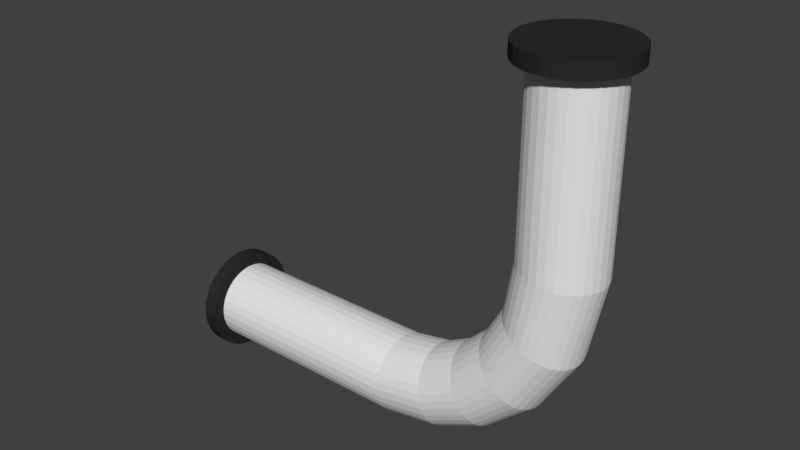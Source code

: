 # Source: pipe_bend.blend  (saved by Blender 2.78.0; exported with 4.5.12 LTS)
import bpy
from mathutils import Matrix  # noqa: F401  (used for matrix-valued properties, if any)

bpy.ops.wm.read_factory_settings(use_empty=True)
scene = bpy.context.scene
scene.name = 'Scene'

# ---- collections
col_collection_1 = bpy.data.collections.new('Collection 1'); scene.collection.children.link(col_collection_1)

# ---- materials (node trees are filled in below, after node groups)
mat_top = bpy.data.materials.new('Top')
mat_top.alpha_threshold = 0.0
mat_top.use_transparent_shadow = False
mat_top.diffuse_color = (0.02519, 0.02519, 0.02519, 1.0)
mat_top.roughness = 0.5

# ---- material node trees

# ---- world
world_world = bpy.data.worlds.new('World'); scene.world = world_world
world_world.color = (0.05088, 0.05088, 0.05088)
world_world.use_sun_shadow = False
world_world.sun_shadow_jitter_overblur = 0.0
world_world.cycles.sampling_method = 'MANUAL'

# ---- meshes
me_cylinder_002 = bpy.data.meshes.new('Cylinder.002')
me_cylinder_002.from_pydata([(0.0, 1.0, -1.0), (0.0, 1.0, 1.0), (0.1951, 0.9808, -1.0), (0.1951, 0.9808, 1.0), (0.3827, 0.9239, -1.0), (0.3827, 0.9239, 1.0), (0.5556, 0.8315, -1.0), (0.5556, 0.8315, 1.0), (0.7071, 0.7071, -1.0), (0.7071, 0.7071, 1.0), (0.8315, 0.5556, -1.0), (0.8315, 0.5556, 1.0), (0.9239, 0.3827, -1.0), (0.9239, 0.3827, 1.0), (0.9808, 0.1951, -1.0), (0.9808, 0.1951, 1.0), (1.0, 7.55e-08, -1.0), (1.0, 7.55e-08, 1.0), (0.9808, -0.1951, -1.0), (0.9808, -0.1951, 1.0), (0.9239, -0.3827, -1.0), (0.9239, -0.3827, 1.0), (0.8315, -0.5556, -1.0), (0.8315, -0.5556, 1.0), (0.7071, -0.7071, -1.0), (0.7071, -0.7071, 1.0), (0.5556, -0.8315, -1.0), (0.5556, -0.8315, 1.0), (0.3827, -0.9239, -1.0), (0.3827, -0.9239, 1.0), (0.1951, -0.9808, -1.0), (0.1951, -0.9808, 1.0), (-3.258e-07, -1.0, -1.0), (-3.258e-07, -1.0, 1.0), (-0.1951, -0.9808, -1.0), (-0.1951, -0.9808, 1.0), (-0.3827, -0.9239, -1.0), (-0.3827, -0.9239, 1.0), (-0.5556, -0.8315, -1.0), (-0.5556, -0.8315, 1.0), (-0.7071, -0.7071, -1.0), (-0.7071, -0.7071, 1.0), (-0.8315, -0.5556, -1.0), (-0.8315, -0.5556, 1.0), (-0.9239, -0.3827, -1.0), (-0.9239, -0.3827, 1.0), (-0.9808, -0.1951, -1.0), (-0.9808, -0.1951, 1.0), (-1.0, 9.656e-07, -1.0), (-1.0, 9.656e-07, 1.0), (-0.9808, 0.1951, -1.0), (-0.9808, 0.1951, 1.0), (-0.9239, 0.3827, -1.0), (-0.9239, 0.3827, 1.0), (-0.8315, 0.5556, -1.0), (-0.8315, 0.5556, 1.0), (-0.7071, 0.7071, -1.0), (-0.7071, 0.7071, 1.0), (-0.5556, 0.8315, -1.0), (-0.5556, 0.8315, 1.0), (-0.3827, 0.9239, -1.0), (-0.3827, 0.9239, 1.0), (-0.1951, 0.9808, -1.0), (-0.1951, 0.9808, 1.0)], [], [(0, 1, 3, 2), (2, 3, 5, 4), (4, 5, 7, 6), (6, 7, 9, 8), (8, 9, 11, 10), (10, 11, 13, 12), (12, 13, 15, 14), (14, 15, 17, 16), (16, 17, 19, 18), (18, 19, 21, 20), (20, 21, 23, 22), (22, 23, 25, 24), (24, 25, 27, 26), (26, 27, 29, 28), (28, 29, 31, 30), (30, 31, 33, 32), (32, 33, 35, 34), (34, 35, 37, 36), (36, 37, 39, 38), (38, 39, 41, 40), (40, 41, 43, 42), (42, 43, 45, 44), (44, 45, 47, 46), (46, 47, 49, 48), (48, 49, 51, 50), (50, 51, 53, 52), (52, 53, 55, 54), (54, 55, 57, 56), (56, 57, 59, 58), (58, 59, 61, 60), (3, 1, 63, 61, 59, 57, 55, 53, 51, 49, 47, 45, 43, 41, 39, 37, 35, 33, 31, 29, 27, 25, 23, 21, 19, 17, 15, 13, 11, 9, 7, 5), (60, 61, 63, 62), (62, 63, 1, 0), (0, 2, 4, 6, 8, 10, 12, 14, 16, 18, 20, 22, 24, 26, 28, 30, 32, 34, 36, 38, 40, 42, 44, 46, 48, 50, 52, 54, 56, 58, 60, 62)])
me_cylinder_002.materials.append(mat_top)
me_cylinder_002.use_remesh_preserve_volume = False
me_cylinder_002.use_remesh_preserve_attributes = False
me_cylinder_002.use_mirror_vertex_groups = False
me_cylinder_002.update()
me_cylinder_001 = bpy.data.meshes.new('Cylinder.001')
me_cylinder_001.from_pydata([(0.0, 1.0, -1.0), (0.0, 1.0, 1.0), (0.1951, 0.9808, -1.0), (0.1951, 0.9808, 1.0), (0.3827, 0.9239, -1.0), (0.3827, 0.9239, 1.0), (0.5556, 0.8315, -1.0), (0.5556, 0.8315, 1.0), (0.7071, 0.7071, -1.0), (0.7071, 0.7071, 1.0), (0.8315, 0.5556, -1.0), (0.8315, 0.5556, 1.0), (0.9239, 0.3827, -1.0), (0.9239, 0.3827, 1.0), (0.9808, 0.1951, -1.0), (0.9808, 0.1951, 1.0), (1.0, 7.55e-08, -1.0), (1.0, 7.55e-08, 1.0), (0.9808, -0.1951, -1.0), (0.9808, -0.1951, 1.0), (0.9239, -0.3827, -1.0), (0.9239, -0.3827, 1.0), (0.8315, -0.5556, -1.0), (0.8315, -0.5556, 1.0), (0.7071, -0.7071, -1.0), (0.7071, -0.7071, 1.0), (0.5556, -0.8315, -1.0), (0.5556, -0.8315, 1.0), (0.3827, -0.9239, -1.0), (0.3827, -0.9239, 1.0), (0.1951, -0.9808, -1.0), (0.1951, -0.9808, 1.0), (-3.258e-07, -1.0, -1.0), (-3.258e-07, -1.0, 1.0), (-0.1951, -0.9808, -1.0), (-0.1951, -0.9808, 1.0), (-0.3827, -0.9239, -1.0), (-0.3827, -0.9239, 1.0), (-0.5556, -0.8315, -1.0), (-0.5556, -0.8315, 1.0), (-0.7071, -0.7071, -1.0), (-0.7071, -0.7071, 1.0), (-0.8315, -0.5556, -1.0), (-0.8315, -0.5556, 1.0), (-0.9239, -0.3827, -1.0), (-0.9239, -0.3827, 1.0), (-0.9808, -0.1951, -1.0), (-0.9808, -0.1951, 1.0), (-1.0, 9.656e-07, -1.0), (-1.0, 9.656e-07, 1.0), (-0.9808, 0.1951, -1.0), (-0.9808, 0.1951, 1.0), (-0.9239, 0.3827, -1.0), (-0.9239, 0.3827, 1.0), (-0.8315, 0.5556, -1.0), (-0.8315, 0.5556, 1.0), (-0.7071, 0.7071, -1.0), (-0.7071, 0.7071, 1.0), (-0.5556, 0.8315, -1.0), (-0.5556, 0.8315, 1.0), (-0.3827, 0.9239, -1.0), (-0.3827, 0.9239, 1.0), (-0.1951, 0.9808, -1.0), (-0.1951, 0.9808, 1.0)], [], [(0, 1, 3, 2), (2, 3, 5, 4), (4, 5, 7, 6), (6, 7, 9, 8), (8, 9, 11, 10), (10, 11, 13, 12), (12, 13, 15, 14), (14, 15, 17, 16), (16, 17, 19, 18), (18, 19, 21, 20), (20, 21, 23, 22), (22, 23, 25, 24), (24, 25, 27, 26), (26, 27, 29, 28), (28, 29, 31, 30), (30, 31, 33, 32), (32, 33, 35, 34), (34, 35, 37, 36), (36, 37, 39, 38), (38, 39, 41, 40), (40, 41, 43, 42), (42, 43, 45, 44), (44, 45, 47, 46), (46, 47, 49, 48), (48, 49, 51, 50), (50, 51, 53, 52), (52, 53, 55, 54), (54, 55, 57, 56), (56, 57, 59, 58), (58, 59, 61, 60), (3, 1, 63, 61, 59, 57, 55, 53, 51, 49, 47, 45, 43, 41, 39, 37, 35, 33, 31, 29, 27, 25, 23, 21, 19, 17, 15, 13, 11, 9, 7, 5), (60, 61, 63, 62), (62, 63, 1, 0), (0, 2, 4, 6, 8, 10, 12, 14, 16, 18, 20, 22, 24, 26, 28, 30, 32, 34, 36, 38, 40, 42, 44, 46, 48, 50, 52, 54, 56, 58, 60, 62)])
me_cylinder_001.materials.append(mat_top)
me_cylinder_001.use_remesh_preserve_volume = False
me_cylinder_001.use_remesh_preserve_attributes = False
me_cylinder_001.use_mirror_vertex_groups = False
me_cylinder_001.update()
me_cylinder = bpy.data.meshes.new('Cylinder')
me_cylinder.from_pydata([(-9.028, 1.0, -0.4366), (0.0, 1.0, 1.0), (-9.027, 0.9808, -0.4658), (0.1951, 0.9808, 1.0), (-9.027, 0.9239, -0.4938), (0.3827, 0.9239, 1.0), (-9.027, 0.8315, -0.5196), (0.5556, 0.8315, 1.0), (-9.027, 0.7071, -0.5423), (0.7071, 0.7071, 1.0), (-9.027, 0.5556, -0.5609), (0.8315, 0.5556, 1.0), (-9.027, 0.3827, -0.5747), (0.9239, 0.3827, 1.0), (-9.027, 0.1951, -0.5832), (0.9808, 0.1951, 1.0), (-9.027, -9.173e-07, -0.5861), (1.0, 7.55e-08, 1.0), (-9.027, -0.1951, -0.5832), (0.9808, -0.1951, 1.0), (-9.027, -0.3827, -0.5747), (0.9239, -0.3827, 1.0), (-9.027, -0.5556, -0.5609), (0.8315, -0.5556, 1.0), (-9.027, -0.7071, -0.5423), (0.7071, -0.7071, 1.0), (-9.027, -0.8315, -0.5196), (0.5556, -0.8315, 1.0), (-9.027, -0.9239, -0.4938), (0.3827, -0.9239, 1.0), (-9.027, -0.9808, -0.4658), (0.1951, -0.9808, 1.0), (-9.028, -1.0, -0.4366), (-3.258e-07, -1.0, 1.0), (-9.028, -0.9808, -0.4075), (-0.1951, -0.9808, 1.0), (-9.028, -0.9239, -0.3794), (-0.3827, -0.9239, 1.0), (-9.028, -0.8315, -0.3536), (-0.5556, -0.8315, 1.0), (-9.028, -0.7071, -0.3309), (-0.7071, -0.7071, 1.0), (-9.028, -0.5556, -0.3123), (-0.8315, -0.5556, 1.0), (-9.028, -0.3827, -0.2985), (-0.9239, -0.3827, 1.0), (-9.028, -0.1951, -0.29), (-0.9808, -0.1951, 1.0), (-9.029, 2.202e-07, -0.2872), (-1.0, 9.656e-07, 1.0), (-9.028, 0.1951, -0.29), (-0.9808, 0.1951, 1.0), (-9.028, 0.3827, -0.2985), (-0.9239, 0.3827, 1.0), (-9.028, 0.5556, -0.3123), (-0.8315, 0.5556, 1.0), (-9.028, 0.7071, -0.3309), (-0.7071, 0.7071, 1.0), (-9.028, 0.8315, -0.3536), (-0.5556, 0.8315, 1.0), (-9.028, 0.9239, -0.3794), (-0.3827, 0.9239, 1.0), (-9.028, 0.9808, -0.4075), (-0.1951, 0.9808, 1.0), (-0.743, 1.0, -0.154), (-0.5694, 0.9808, -0.1678), (-0.4012, 0.9239, -0.1808), (-0.2452, 0.8315, -0.1925), (-0.1075, 0.7071, -0.2025), (0.005992, 0.5556, -0.2106), (0.09067, 0.3827, -0.2165), (0.143, 0.1951, -0.2201), (0.1606, 7.339e-08, -0.2214), (0.143, -0.1951, -0.2201), (0.09067, -0.3827, -0.2165), (0.005991, -0.5556, -0.2106), (-0.1075, -0.7071, -0.2025), (-0.2452, -0.8315, -0.1925), (-0.4012, -0.9239, -0.1808), (-0.5694, -0.9808, -0.1678), (-0.743, -1.0, -0.154), (-0.9153, -0.9808, -0.1399), (-1.08, -0.9239, -0.126), (-1.23, -0.8315, -0.113), (-1.361, -0.7071, -0.1013), (-1.468, -0.5556, -0.09165), (-1.547, -0.3827, -0.08437), (-1.595, -0.1951, -0.07986), (-1.611, 1.027e-06, -0.07833), (-1.595, 0.1951, -0.07986), (-1.547, 0.3827, -0.08437), (-1.468, 0.5556, -0.09165), (-1.361, 0.7071, -0.1013), (-1.23, 0.8315, -0.113), (-1.08, 0.9239, -0.126), (-0.9153, 0.9808, -0.1399), (-1.421, 0.9808, -0.3081), (-1.284, 0.9239, -0.3275), (-1.155, 0.8315, -0.3452), (-1.042, 0.7071, -0.3606), (-0.9476, 0.5556, -0.3731), (-0.8772, 0.3827, -0.3823), (-0.8336, 0.1951, -0.3879), (-0.8189, 3.669e-08, -0.3898), (-0.8336, -0.1951, -0.3879), (-0.8772, -0.3827, -0.3823), (-0.9476, -0.5556, -0.3731), (-1.042, -0.7071, -0.3606), (-1.155, -0.8315, -0.3452), (-1.284, -0.9239, -0.3275), (-1.421, -0.9808, -0.3081), (-1.563, -1.0, -0.2877), (-1.702, -0.9808, -0.267), (-1.834, -0.9239, -0.2469), (-1.955, -0.8315, -0.2281), (-2.059, -0.7071, -0.2115), (-2.144, -0.5556, -0.1978), (-2.206, -0.3827, -0.1875), (-2.244, -0.1951, -0.1812), (-2.257, 9.907e-07, -0.179), (-2.244, 0.1951, -0.1812), (-2.206, 0.3827, -0.1875), (-2.144, 0.5556, -0.1978), (-2.059, 0.7071, -0.2115), (-1.955, 0.8315, -0.2281), (-1.834, 0.9239, -0.2469), (-1.702, 0.9808, -0.267), (-1.563, 1.0, -0.2877), (-0.2289, 1.0, -0.001417), (-0.03709, 0.9808, -0.007892), (0.148, 0.9239, -0.01378), (0.3191, 0.8315, -0.01891), (0.4695, 0.7071, -0.02317), (0.5933, 0.5556, -0.0265), (0.6854, 0.3827, -0.02889), (0.7422, 0.1951, -0.03031), (0.7614, 1.101e-07, -0.03079), (0.7422, -0.1951, -0.03031), (0.6854, -0.3827, -0.02889), (0.5933, -0.5556, -0.0265), (0.4695, -0.7071, -0.02317), (0.3191, -0.8315, -0.01891), (0.148, -0.9239, -0.01378), (-0.03709, -0.9808, -0.007892), (-0.2289, -1.0, -0.001417), (-0.4199, -0.9808, 0.005416), (-0.6029, -0.9239, 0.01232), (-0.7708, -0.8315, 0.01898), (-0.9176, -0.7071, 0.02505), (-1.038, -0.5556, 0.03018), (-1.127, -0.3827, 0.03409), (-1.181, -0.1951, 0.03654), (-1.2, 1.027e-06, 0.03737), (-1.181, 0.1951, 0.03654), (-1.127, 0.3827, 0.03409), (-1.038, 0.5556, 0.03018), (-0.9176, 0.7071, 0.02505), (-0.7708, 0.8315, 0.01898), (-0.6029, 0.9239, 0.01232), (-0.4199, 0.9808, 0.005416), (-2.66, 0.9808, -0.4176), (-2.57, 0.9239, -0.4425), (-2.484, 0.8315, -0.4653), (-2.408, 0.7071, -0.4851), (-2.344, 0.5556, -0.5013), (-2.297, 0.3827, -0.5134), (-2.267, 0.1951, -0.5207), (-2.257, -7.339e-08, -0.5232), (-2.267, -0.1951, -0.5207), (-2.297, -0.3827, -0.5134), (-2.344, -0.5556, -0.5013), (-2.408, -0.7071, -0.4851), (-2.484, -0.8315, -0.4653), (-2.57, -0.9239, -0.4425), (-2.66, -0.9808, -0.4176), (-2.752, -1.0, -0.3916), (-2.842, -0.9808, -0.3655), (-2.926, -0.9239, -0.3402), (-3.001, -0.8315, -0.3168), (-3.066, -0.7071, -0.2962), (-3.118, -0.5556, -0.2792), (-3.156, -0.3827, -0.2666), (-3.179, -0.1951, -0.2588), (-3.187, 9.173e-07, -0.2561), (-3.179, 0.1951, -0.2588), (-3.156, 0.3827, -0.2666), (-3.118, 0.5556, -0.2792), (-3.066, 0.7071, -0.2962), (-3.001, 0.8315, -0.3168), (-2.926, 0.9239, -0.3402), (-2.842, 0.9808, -0.3655), (-2.752, 1.0, -0.3916), (5.597e-08, 1.0, 0.1914), (0.1951, 0.9808, 0.1914), (0.3827, 0.9239, 0.1914), (0.5556, 0.8315, 0.1914), (0.7071, 0.7071, 0.1914), (0.8315, 0.5556, 0.1914), (0.9239, 0.3827, 0.1914), (0.9808, 0.1951, 0.1914), (1.0, 7.339e-08, 0.1914), (0.9808, -0.1951, 0.1914), (0.9239, -0.3827, 0.1914), (0.8315, -0.5556, 0.1914), (0.7071, -0.7071, 0.1914), (0.5556, -0.8315, 0.1914), (0.3827, -0.9239, 0.1914), (0.1951, -0.9808, 0.1914), (-2.376e-07, -1.0, 0.1914), (-0.1951, -0.9808, 0.1914), (-0.3827, -0.9239, 0.1914), (-0.5556, -0.8315, 0.1914), (-0.7071, -0.7071, 0.1914), (-0.8315, -0.5556, 0.1912), (-0.9242, -0.3827, 0.1907), (-0.9813, -0.1951, 0.1905), (-1.001, 9.54e-07, 0.1904), (-0.9813, 0.1951, 0.1905), (-0.9242, 0.3827, 0.1907), (-0.8315, 0.5556, 0.1912), (-0.7071, 0.7071, 0.1914), (-0.5556, 0.8315, 0.1914), (-0.3827, 0.9239, 0.1914), (-0.1951, 0.9808, 0.1914), (0.0, 1.0, 0.3024), (0.1951, 0.9808, 0.3024), (0.3827, 0.9239, 0.3024), (0.5556, 0.8315, 0.3024), (0.7071, 0.7071, 0.3024), (0.8315, 0.5556, 0.3024), (0.9239, 0.3827, 0.3024), (0.9808, 0.1951, 0.3024), (1.0, 7.55e-08, 0.3024), (0.9808, -0.1951, 0.3024), (0.9239, -0.3827, 0.3024), (0.8315, -0.5556, 0.3024), (0.7071, -0.7071, 0.3024), (0.5556, -0.8315, 0.3024), (0.3827, -0.9239, 0.3024), (0.1951, -0.9808, 0.3024), (-3.258e-07, -1.0, 0.3024), (-0.1951, -0.9808, 0.3024), (-0.3827, -0.9239, 0.3024), (-0.5556, -0.8315, 0.3024), (-0.7071, -0.7071, 0.3024), (-0.8315, -0.5556, 0.3024), (-0.9239, -0.3827, 0.3024), (-0.9808, -0.1951, 0.3024), (-1.0, 9.656e-07, 0.3024), (-0.9808, 0.1951, 0.3024), (-0.9239, 0.3827, 0.3024), (-0.8315, 0.5556, 0.3024), (-0.7071, 0.7071, 0.3024), (-0.5556, 0.8315, 0.3024), (-0.3827, 0.9239, 0.3024), (-0.1951, 0.9808, 0.3024), (-4.368, 0.9808, -0.4656), (-4.345, 0.9239, -0.4937), (-4.322, 0.8315, -0.5196), (-4.3, 0.7071, -0.5422), (-4.281, 0.5556, -0.5608), (-4.266, 0.3827, -0.5746), (-4.256, 0.1951, -0.5831), (-4.253, -2.569e-07, -0.586), (-4.256, -0.1951, -0.5831), (-4.266, -0.3827, -0.5746), (-4.281, -0.5556, -0.5608), (-4.3, -0.7071, -0.5422), (-4.322, -0.8315, -0.5196), (-4.345, -0.9239, -0.4937), (-4.368, -0.9808, -0.4656), (-4.39, -1.0, -0.4364), (-4.409, -0.9808, -0.4071), (-4.424, -0.9239, -0.379), (-4.437, -0.8315, -0.3531), (-4.446, -0.7071, -0.3303), (-4.452, -0.5556, -0.3117), (-4.452, -0.3827, -0.2979), (-4.452, -0.1951, -0.2894), (-4.452, 8.44e-07, -0.2865), (-4.452, 0.1951, -0.2894), (-4.452, 0.3827, -0.2979), (-4.452, 0.5556, -0.3117), (-4.446, 0.7071, -0.3303), (-4.437, 0.8315, -0.3531), (-4.424, 0.9239, -0.379), (-4.409, 0.9808, -0.4071), (-4.39, 1.0, -0.4364)], [], [(224, 1, 3, 225), (225, 3, 5, 226), (226, 5, 7, 227), (227, 7, 9, 228), (228, 9, 11, 229), (229, 11, 13, 230), (230, 13, 15, 231), (231, 15, 17, 232), (232, 17, 19, 233), (233, 19, 21, 234), (234, 21, 23, 235), (235, 23, 25, 236), (236, 25, 27, 237), (237, 27, 29, 238), (238, 29, 31, 239), (239, 31, 33, 240), (240, 33, 35, 241), (241, 35, 37, 242), (242, 37, 39, 243), (243, 39, 41, 244), (244, 41, 43, 245), (245, 43, 45, 246), (246, 45, 47, 247), (247, 47, 49, 248), (248, 49, 51, 249), (249, 51, 53, 250), (250, 53, 55, 251), (251, 55, 57, 252), (252, 57, 59, 253), (253, 59, 61, 254), (3, 1, 63, 61, 59, 57, 55, 53, 51, 49, 47, 45, 43, 41, 39, 37, 35, 33, 31, 29, 27, 25, 23, 21, 19, 17, 15, 13, 11, 9, 7, 5), (254, 61, 63, 255), (255, 63, 1, 224), (0, 2, 4, 6, 8, 10, 12, 14, 16, 18, 20, 22, 24, 26, 28, 30, 32, 34, 36, 38, 40, 42, 44, 46, 48, 50, 52, 54, 56, 58, 60, 62), (126, 95, 64, 127), (125, 94, 95, 126), (124, 93, 94, 125), (123, 92, 93, 124), (122, 91, 92, 123), (121, 90, 91, 122), (120, 89, 90, 121), (119, 88, 89, 120), (118, 87, 88, 119), (117, 86, 87, 118), (116, 85, 86, 117), (115, 84, 85, 116), (114, 83, 84, 115), (113, 82, 83, 114), (112, 81, 82, 113), (111, 80, 81, 112), (110, 79, 80, 111), (109, 78, 79, 110), (108, 77, 78, 109), (107, 76, 77, 108), (106, 75, 76, 107), (105, 74, 75, 106), (104, 73, 74, 105), (103, 72, 73, 104), (102, 71, 72, 103), (101, 70, 71, 102), (100, 69, 70, 101), (99, 68, 69, 100), (98, 67, 68, 99), (97, 66, 67, 98), (96, 65, 66, 97), (127, 64, 65, 96), (191, 127, 96, 160), (160, 96, 97, 161), (161, 97, 98, 162), (162, 98, 99, 163), (163, 99, 100, 164), (164, 100, 101, 165), (165, 101, 102, 166), (166, 102, 103, 167), (167, 103, 104, 168), (168, 104, 105, 169), (169, 105, 106, 170), (170, 106, 107, 171), (171, 107, 108, 172), (172, 108, 109, 173), (173, 109, 110, 174), (174, 110, 111, 175), (175, 111, 112, 176), (176, 112, 113, 177), (177, 113, 114, 178), (178, 114, 115, 179), (179, 115, 116, 180), (180, 116, 117, 181), (181, 117, 118, 182), (182, 118, 119, 183), (183, 119, 120, 184), (184, 120, 121, 185), (185, 121, 122, 186), (186, 122, 123, 187), (187, 123, 124, 188), (188, 124, 125, 189), (189, 125, 126, 190), (190, 126, 127, 191), (95, 159, 128, 64), (94, 158, 159, 95), (93, 157, 158, 94), (92, 156, 157, 93), (91, 155, 156, 92), (90, 154, 155, 91), (89, 153, 154, 90), (88, 152, 153, 89), (87, 151, 152, 88), (86, 150, 151, 87), (85, 149, 150, 86), (84, 148, 149, 85), (83, 147, 148, 84), (82, 146, 147, 83), (81, 145, 146, 82), (80, 144, 145, 81), (79, 143, 144, 80), (78, 142, 143, 79), (77, 141, 142, 78), (76, 140, 141, 77), (75, 139, 140, 76), (74, 138, 139, 75), (73, 137, 138, 74), (72, 136, 137, 73), (71, 135, 136, 72), (70, 134, 135, 71), (69, 133, 134, 70), (68, 132, 133, 69), (67, 131, 132, 68), (66, 130, 131, 67), (65, 129, 130, 66), (64, 128, 129, 65), (286, 190, 191, 287), (285, 189, 190, 286), (284, 188, 189, 285), (283, 187, 188, 284), (282, 186, 187, 283), (281, 185, 186, 282), (280, 184, 185, 281), (279, 183, 184, 280), (278, 182, 183, 279), (277, 181, 182, 278), (276, 180, 181, 277), (275, 179, 180, 276), (274, 178, 179, 275), (273, 177, 178, 274), (272, 176, 177, 273), (271, 175, 176, 272), (270, 174, 175, 271), (269, 173, 174, 270), (268, 172, 173, 269), (267, 171, 172, 268), (266, 170, 171, 267), (265, 169, 170, 266), (264, 168, 169, 265), (263, 167, 168, 264), (262, 166, 167, 263), (261, 165, 166, 262), (260, 164, 165, 261), (259, 163, 164, 260), (258, 162, 163, 259), (257, 161, 162, 258), (256, 160, 161, 257), (287, 191, 160, 256), (159, 223, 192, 128), (158, 222, 223, 159), (157, 221, 222, 158), (156, 220, 221, 157), (155, 219, 220, 156), (154, 218, 219, 155), (153, 217, 218, 154), (152, 216, 217, 153), (151, 215, 216, 152), (150, 214, 215, 151), (149, 213, 214, 150), (148, 212, 213, 149), (147, 211, 212, 148), (146, 210, 211, 147), (145, 209, 210, 146), (144, 208, 209, 145), (143, 207, 208, 144), (142, 206, 207, 143), (141, 205, 206, 142), (140, 204, 205, 141), (139, 203, 204, 140), (138, 202, 203, 139), (137, 201, 202, 138), (136, 200, 201, 137), (135, 199, 200, 136), (134, 198, 199, 135), (133, 197, 198, 134), (132, 196, 197, 133), (131, 195, 196, 132), (130, 194, 195, 131), (129, 193, 194, 130), (128, 192, 193, 129), (223, 255, 224, 192), (222, 254, 255, 223), (221, 253, 254, 222), (220, 252, 253, 221), (219, 251, 252, 220), (218, 250, 251, 219), (217, 249, 250, 218), (216, 248, 249, 217), (215, 247, 248, 216), (214, 246, 247, 215), (213, 245, 246, 214), (212, 244, 245, 213), (211, 243, 244, 212), (210, 242, 243, 211), (209, 241, 242, 210), (208, 240, 241, 209), (207, 239, 240, 208), (206, 238, 239, 207), (205, 237, 238, 206), (204, 236, 237, 205), (203, 235, 236, 204), (202, 234, 235, 203), (201, 233, 234, 202), (200, 232, 233, 201), (199, 231, 232, 200), (198, 230, 231, 199), (197, 229, 230, 198), (196, 228, 229, 197), (195, 227, 228, 196), (194, 226, 227, 195), (193, 225, 226, 194), (192, 224, 225, 193), (0, 287, 256, 2), (2, 256, 257, 4), (4, 257, 258, 6), (6, 258, 259, 8), (8, 259, 260, 10), (10, 260, 261, 12), (12, 261, 262, 14), (14, 262, 263, 16), (16, 263, 264, 18), (18, 264, 265, 20), (20, 265, 266, 22), (22, 266, 267, 24), (24, 267, 268, 26), (26, 268, 269, 28), (28, 269, 270, 30), (30, 270, 271, 32), (32, 271, 272, 34), (34, 272, 273, 36), (36, 273, 274, 38), (38, 274, 275, 40), (40, 275, 276, 42), (42, 276, 277, 44), (44, 277, 278, 46), (46, 278, 279, 48), (48, 279, 280, 50), (50, 280, 281, 52), (52, 281, 282, 54), (54, 282, 283, 56), (56, 283, 284, 58), (58, 284, 285, 60), (60, 285, 286, 62), (62, 286, 287, 0)])
me_cylinder.use_remesh_preserve_volume = False
me_cylinder.use_remesh_preserve_attributes = False
me_cylinder.use_mirror_vertex_groups = False
me_cylinder.update()

# ---- objects
ob_cylinder_002 = bpy.data.objects.new('Cylinder.002', me_cylinder_002)
ob_cylinder_001 = bpy.data.objects.new('Cylinder.001', me_cylinder_001)
ob_cylinder = bpy.data.objects.new('Cylinder', me_cylinder)

# ---- transforms, parenting, visibility, modifiers, constraints
ob_cylinder_002.location = (1.2, 0.0, 3.66)
ob_cylinder_002.scale = (0.5288, 0.5287, -0.07341)
ob_cylinder_002.lock_scale = (False, False, True)
ob_cylinder_002.lineart.crease_threshold = 0.0
ob_cylinder_001.location = (-2.737, 0.0, 0.0)
ob_cylinder_001.rotation_euler = (0.0, 1.571, 0.0)
ob_cylinder_001.scale = (0.5288, 0.5287, -0.07341)
ob_cylinder_001.lock_scale = (False, False, True)
ob_cylinder_001.lineart.crease_threshold = 0.0
ob_cylinder.location = (0.02304, 0.0, 0.0)
ob_cylinder.rotation_euler = (0.0, 1.571, 0.0)
ob_cylinder.scale = (0.4061, 0.4061, -2.717)
ob_cylinder.lock_scale = (True, True, False)
ob_cylinder.lineart.crease_threshold = 0.0

# ---- collection membership
col_collection_1.objects.link(ob_cylinder_002)
col_collection_1.objects.link(ob_cylinder_001)
col_collection_1.objects.link(ob_cylinder)

# ---- scene / render settings (as saved in the file)
scene.frame_start = 1; scene.frame_end = 250; scene.frame_set(1)
scene.render.engine = 'BLENDER_EEVEE_NEXT'
scene.render.resolution_percentage = 50
scene.render.dither_intensity = 0.0
scene.cycles.use_denoising = False
scene.cycles.samples = 128
scene.cycles.sampling_pattern = 'TABULATED_SOBOL'
scene.cycles.light_sampling_threshold = 0.0
scene.cycles.use_adaptive_sampling = False
scene.cycles.use_light_tree = False
scene.cycles.blur_glossy = 0.0
scene.cycles.sample_clamp_indirect = 0.0
scene.view_settings.view_transform = 'Standard'
bpy.context.view_layer.update()

# ---- added for rendering (the .blend has no active camera and no usable light): camera, sun
cam_auto = bpy.data.cameras.new('AutoCamera')
cam_auto.lens = 50.0
cam_auto.sensor_width = 36.0
cam_auto.clip_end = 1000.0
ob_auto_camera = bpy.data.objects.new('AutoCamera', cam_auto)
scene.collection.objects.link(ob_auto_camera)
ob_auto_camera.location = (5.30292, -7.0125, 6.27752)
ob_auto_camera.rotation_euler = (1.09748, -7.21219e-08, 0.694738)
scene.camera = ob_auto_camera
light_auto_sun = bpy.data.lights.new('AutoSun', 'SUN')
light_auto_sun.energy = 3.0
light_auto_sun.angle = 0.0523599
ob_auto_sun = bpy.data.objects.new('AutoSun', light_auto_sun)
scene.collection.objects.link(ob_auto_sun)
ob_auto_sun.rotation_euler = (0.872665, 0.174533, 0.523599)
bpy.context.view_layer.update()
